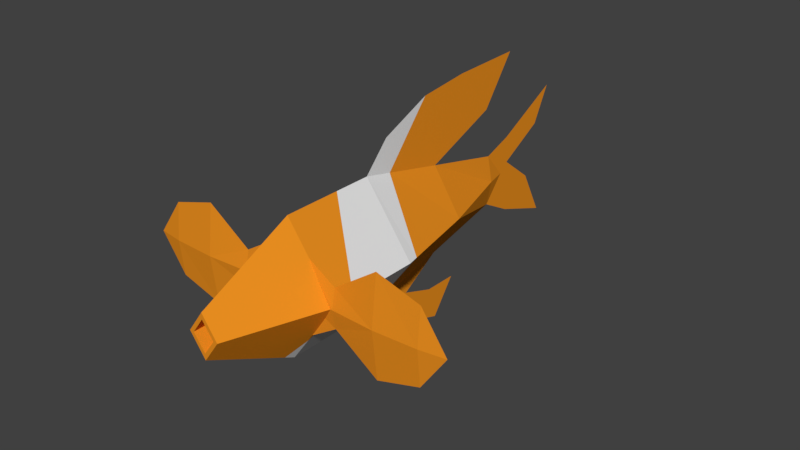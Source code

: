 # Source: goldfishV3.blend  (saved by Blender 2.79.0; exported with 4.5.12 LTS)
import bpy
from mathutils import Matrix  # noqa: F401  (used for matrix-valued properties, if any)

bpy.ops.wm.read_factory_settings(use_empty=True)
scene = bpy.context.scene
scene.name = 'Scene'

# ---- collections
col_collection_1 = bpy.data.collections.new('Collection 1'); scene.collection.children.link(col_collection_1)

# ---- materials (node trees are filled in below, after node groups)
mat_white = bpy.data.materials.new('white')
mat_white.alpha_threshold = 0.0
mat_white.roughness = 0.5
mat_orange = bpy.data.materials.new('Orange')
mat_orange.alpha_threshold = 0.0
mat_orange.diffuse_color = (0.8469, 0.2831, 0.01521, 1.0)
mat_orange.roughness = 0.5

# ---- material node trees
mat_white.use_nodes = True; mat_white.node_tree.nodes.clear()
_N = mat_white.node_tree.nodes; _L = mat_white.node_tree.links
n0 = _N.new('ShaderNodeOutputMaterial'); n0.name = 'Material Output'; n0.location = (300, 300)
n1 = _N.new('ShaderNodeBsdfDiffuse'); n1.name = 'Diffuse BSDF'; n1.location = (10, 300)
_L.new(n1.outputs[0], n0.inputs[0])
n0.is_active_output = True
mat_orange.use_nodes = True; mat_orange.node_tree.nodes.clear()
_N = mat_orange.node_tree.nodes; _L = mat_orange.node_tree.links
n0 = _N.new('ShaderNodeOutputMaterial'); n0.name = 'Material Output'; n0.location = (300, 300)
n1 = _N.new('ShaderNodeBsdfDiffuse'); n1.name = 'Diffuse BSDF'; n1.location = (10, 300)
n1.inputs[0].default_value = (0.8469, 0.2831, 0.01521, 1.0)
_L.new(n1.outputs[0], n0.inputs[0])
n0.is_active_output = True

# ---- world
world_world = bpy.data.worlds.new('World'); scene.world = world_world
world_world.color = (0.05088, 0.05088, 0.05088)
world_world.use_sun_shadow = False
world_world.sun_shadow_jitter_overblur = 0.0
world_world.cycles.sampling_method = 'MANUAL'

# ---- meshes
me_cube = bpy.data.meshes.new('Cube')
me_cube.from_pydata([(0.0, 1.0, -1.414), (0.0, -1.0, -1.414), (1.013, 1.0, -3.576e-07), (1.013, -1.0, 4.172e-07), (-1.708e-07, -1.0, 1.414), (0.0, 1.0, 1.414), (-9.242e-07, -2.981, -0.454), (0.3252, -2.981, 4.977e-07), (-9.79e-07, -2.981, 0.454), (8.929e-07, 2.978, -0.956), (0.614, 2.978, -3.093e-07), (8.929e-07, 2.978, 0.956), (1.67e-06, 4.756, -0.5481), (0.1026, 4.756, -2.537e-07), (1.67e-06, 4.756, 0.5481), (0.0, -2.981, -0.3238), (0.2343, -2.981, 4.831e-07), (0.0, -2.981, 0.3238), (0.0, -2.622, -0.3238), (0.2343, -2.622, 4.831e-07), (0.0, -2.622, 0.3238), (1.013, -0.5287, 2.346e-07), (-6.733e-08, 0.2115, 1.414), (-1.087e-07, -1.233, -1.301), (0.3601, -1.0, -0.9115), (0.5262, 1.0, -0.6796), (2.851e-07, 1.632, 1.268), (0.0, 0.7167, -1.414), (0.9645, 1.24, -3.518e-07), (0.0, 1.541, 1.992), (0.0, 3.778, 2.596), (0.0, 5.374, 2.637), (0.0, 2.654, 2.471), (0.0, 4.625, 1.609), (0.0, 1.311, -1.604), (0.0, 2.108, -1.496), (0.0, 3.052, -2.482), (0.0, 3.58, -1.759), (0.0, 5.45, -0.9226), (0.0, 5.39, 0.7744), (0.0, 5.223, -1.192e-07), (0.0, 5.429, 0.1953), (0.0, 6.832, 1.525), (0.0, 6.439, 0.7576), (0.0, 6.714, -1.373), (0.0, 6.187, -0.3869), (0.0, 1.964, -2.13), (0.0, 2.841, -1.749), (2.857, -0.921, 5.195e-07), (2.857, -1.0, -0.7677), (2.857, -1.0, 0.7677), (2.857, -1.079, 4.548e-07), (1.033, -0.9273, 5.084e-07), (1.033, -1.0, -0.4053), (1.033, -1.0, 0.4053), (1.033, -1.073, 4.742e-07), (1.945, -1.0, 1.039), (1.945, -1.121, 4.388e-07), (1.945, -0.8786, 5.264e-07), (1.945, -1.0, -1.039), (0.4, -0.9359, 5.244e-07), (0.4, -1.0, -0.8021), (0.4, -1.0, 0.8021), (0.4, -1.064, 4.568e-07), (3.393, -1.0, 4.885e-07)], [(13, 40)], [(2, 5, 22, 21), (0, 25, 27), (3, 4, 8, 7), (1, 24, 23), (11, 10, 13, 14), (2, 25, 28), (5, 2, 28, 26), (10, 9, 12, 13), (7, 8, 17, 16), (6, 7, 16, 15), (16, 17, 20, 19), (15, 16, 19, 18), (19, 20, 18), (24, 21, 3), (23, 24, 3, 7, 6), (21, 22, 4, 3), (27, 25, 2, 21, 24, 1), (28, 25, 0, 9, 10), (26, 28, 10, 11), (13, 12, 40, 14), (5, 26, 32, 29), (31, 30, 11, 33), (26, 11, 30, 32), (9, 0, 34, 35), (47, 46, 36, 37), (40, 12, 38, 41), (14, 40, 41, 39), (39, 41, 43, 42), (41, 38, 44, 45), (35, 34, 46, 47), (59, 49, 51, 57), (59, 58, 48, 49), (55, 54, 62, 63), (57, 56, 54, 55), (58, 52, 54, 56), (48, 58, 56, 50), (51, 50, 56, 57), (53, 52, 58, 59), (53, 59, 57, 55), (53, 55, 63, 61), (54, 52, 60, 62), (52, 53, 61, 60), (49, 48, 64), (50, 51, 64), (48, 50, 64), (51, 49, 64)])
me_cube.polygons.foreach_set('material_index', [0, 1, 1, 0, 1, 0, 0, 1, 1, 1, 1, 1, 1, 1, 1, 1, 0, 1, 1, 1, 0, 1, 1, 1, 1, 1, 1, 1, 1, 1, 1, 1, 1, 1, 1, 1, 1, 1, 1, 1, 1, 1, 1, 1, 1, 1])
_uv = me_cube.uv_layers.new(name='UVMap')
_uv.uv.foreach_set('vector', [0.4, 0.7864, 0.4, 0.9236, 0.3235, 0.9236, 0.2517, 0.7864, 0.4, 0.6492, 0.4, 0.7205, 0.3725, 0.6492, 0.206, 0.7864, 0.206, 0.9236, 0.01378, 0.8304, 0.01378, 0.7864, 0.206, 0.6492, 0.206, 0.698, 0.1834, 0.6602, 0.5918, 0.8791, 0.5918, 0.7864, 0.7643, 0.7864, 0.7643, 0.8395, 0.4, 0.7864, 0.4, 0.7205, 0.4233, 0.7864, 0.4, 0.9236, 0.4, 0.7864, 0.4233, 0.7864, 0.4612, 0.9094, 0.5918, 0.7864, 0.5918, 0.6937, 0.7643, 0.7332, 0.7643, 0.7864, 0.01378, 0.7864, 0.01378, 0.8304, 0.01378, 0.8178, 0.01378, 0.7864, 0.01378, 0.7423, 0.01378, 0.7864, 0.01378, 0.7864, 0.01378, 0.755, 0.01378, 0.7864, 0.01378, 0.8178, 0.04861, 0.8178, 0.04861, 0.7864, 0.01378, 0.755, 0.01378, 0.7864, 0.04861, 0.7864, 0.04861, 0.755, 0.04861, 0.7864, 0.04861, 0.8178, 0.04861, 0.755, 0.206, 0.698, 0.2517, 0.7864, 0.206, 0.7864, 0.1834, 0.6602, 0.206, 0.698, 0.206, 0.7864, 0.01378, 0.7864, 0.01378, 0.7423, 0.2517, 0.7864, 0.3235, 0.9236, 0.206, 0.9236, 0.206, 0.7864, 0.3725, 0.6492, 0.4, 0.7205, 0.4, 0.7864, 0.2517, 0.7864, 0.206, 0.698, 0.206, 0.6492, 0.4233, 0.7864, 0.4, 0.7205, 0.4, 0.6492, 0.5918, 0.6937, 0.5918, 0.7864, 0.4612, 0.9094, 0.4233, 0.7864, 0.5918, 0.7864, 0.5918, 0.8791, 0.7643, 0.7864, 0.7643, 0.7332, 0.7643, 0.7864, 0.7643, 0.8395, 0.4, 0.9236, 0.4612, 0.9094, 0.4612, 0.9094, 0.4, 0.9236, 0.0, 0.0, 0.5918, 0.8791, 0.5918, 0.8791, 0.0, 0.0, 0.4612, 0.9094, 0.5918, 0.8791, 0.5918, 0.8791, 0.4612, 0.9094, 0.5918, 0.6937, 0.4, 0.6492, 0.4, 0.6492, 0.5918, 0.6937, 0.5918, 0.6937, 0.4, 0.6492, 0.4, 0.6492, 0.5918, 0.6937, 0.7643, 0.7864, 0.7643, 0.7332, 0.7643, 0.7332, 0.7643, 0.7864, 0.7643, 0.8395, 0.7643, 0.7864, 0.7643, 0.7864, 0.7643, 0.8395, 0.7643, 0.8395, 0.7643, 0.7864, 0.7643, 0.7864, 0.7643, 0.8395, 0.7643, 0.7864, 0.7643, 0.7332, 0.7643, 0.7332, 0.7643, 0.7864, 0.5918, 0.6937, 0.4, 0.6492, 0.4, 0.6492, 0.5918, 0.6937, 0.0, 0.0, 0.0, 0.0, 0.0, 0.0, 0.0, 0.0, 0.0, 0.0, 0.0, 0.0, 0.0, 0.0, 0.0, 0.0, 0.0, 0.0, 0.0, 0.0, 0.0, 0.0, 0.0, 0.0, 0.0, 0.0, 0.0, 0.0, 0.0, 0.0, 0.0, 0.0, 0.0, 0.0, 0.0, 0.0, 0.0, 0.0, 0.0, 0.0, 0.0, 0.0, 0.0, 0.0, 0.0, 0.0, 0.0, 0.0, 0.0, 0.0, 0.0, 0.0, 0.0, 0.0, 0.0, 0.0, 0.0, 0.0, 0.0, 0.0, 0.0, 0.0, 0.0, 0.0, 0.0, 0.0, 0.0, 0.0, 0.0, 0.0, 0.0, 0.0, 0.0, 0.0, 0.0, 0.0, 0.0, 0.0, 0.0, 0.0, 0.0, 0.0, 0.0, 0.0, 0.0, 0.0, 0.0, 0.0, 0.0, 0.0, 0.0, 0.0, 0.0, 0.0, 0.0, 0.0, 0.0, 0.0, 0.0, 0.0, 0.0, 0.0, 0.0, 0.0, 0.0, 0.0, 0.0, 0.0, 0.0, 0.0, 0.0, 0.0, 0.0, 0.0, 0.0, 0.0, 0.0, 0.0, 0.0, 0.0])
me_cube.materials.append(mat_white)
me_cube.materials.append(mat_orange)
me_cube.use_remesh_preserve_volume = False
me_cube.use_remesh_preserve_attributes = False
me_cube.use_mirror_vertex_groups = False
me_cube.update()
arm_armature = bpy.data.armatures.new('Armature')  # bones are not reproduced

# ---- objects
ob_armature = bpy.data.objects.new('Armature', arm_armature)
ob_goldfish = bpy.data.objects.new('goldfish', me_cube)

# ---- transforms, parenting, visibility, modifiers, constraints
ob_armature.location = (0.0, 0.0, 0.0)
ob_armature.lineart.crease_threshold = 0.0
ob_goldfish.parent = ob_armature
ob_goldfish.location = (0.0, 0.0, 0.0)
ob_goldfish.lock_rotations_4d = False
ob_goldfish.empty_display_type = 'ARROWS'
ob_goldfish.lineart.crease_threshold = 0.0
_vg = ob_goldfish.vertex_groups.new(name='Bone.002')
for _i, _w in zip([3, 48, 49, 50, 51, 52, 53, 54, 55, 56, 57, 58, 59, 64], [0.003459, 1.0, 1.0, 1.0, 1.0, 0.003537, 0.005122, 0.002142, 0.01389, 1.0, 1.0, 1.0, 1.0, 1.0]): _vg.add([_i], _w, 'REPLACE')
_vg = ob_goldfish.vertex_groups.new(name='Bone.001')
for _i, _w in zip([0, 1, 2, 3, 4, 5, 6, 7, 8, 9, 10, 21, 22, 23, 24, 25, 26, 27, 28, 29, 34, 35, 46, 47, 48, 49, 50, 52, 53, 54, 55, 56, 57, 58, 59, 60, 61, 62, 63, 64], [4.765e-07, 1.013e-08, 1.014e-11, 4.975e-20, 0.005456, 1.204e-07, 0.0, 7.534e-22, 1.356e-14, 0.0, 0.0, 9.859e-10, 0.04638, 2.294e-05, 0.03468, 2.272e-11, 1.327e-06, 3.227e-09, 1.06e-14, 0.0, 0.000687, 0.02579, 0.008671, 0.0, 0.0, 4.922e-05, 0.0, 1.579e-21, 1.758e-18, 5.71e-16, 0.4543, 0.0004674, 0.0, 3.933e-06, 4.997e-13, 0.9994, 0.9807, 1.0, 0.9506, 0.0]): _vg.add([_i], _w, 'REPLACE')
_m = ob_goldfish.modifiers.new('Mirror', 'MIRROR')
_m.use_clip = True
_m = ob_goldfish.modifiers.new('Armature', 'ARMATURE')
_m.object = ob_armature

# ---- collection membership
col_collection_1.objects.link(ob_armature)
col_collection_1.objects.link(ob_goldfish)

# ---- scene / render settings (as saved in the file)
scene.frame_start = 1; scene.frame_end = 250; scene.frame_set(1)
scene.render.engine = 'CYCLES'
scene.render.resolution_percentage = 50
scene.render.dither_intensity = 0.0
scene.cycles.use_denoising = False
scene.cycles.samples = 128
scene.cycles.sampling_pattern = 'TABULATED_SOBOL'
scene.cycles.use_adaptive_sampling = False
scene.cycles.use_light_tree = False
scene.cycles.blur_glossy = 0.0
scene.cycles.sample_clamp_indirect = 0.0
scene.view_settings.view_transform = 'Standard'
bpy.context.view_layer.update()

# ---- added for rendering (the .blend has no active camera and no usable light): camera, sun
cam_auto = bpy.data.cameras.new('AutoCamera')
cam_auto.lens = 50.0
cam_auto.sensor_width = 36.0
cam_auto.clip_end = 1000.0
ob_auto_camera = bpy.data.objects.new('AutoCamera', cam_auto)
scene.collection.objects.link(ob_auto_camera)
ob_auto_camera.location = (12.0124, -12.4896, 9.68758)
ob_auto_camera.rotation_euler = (1.09748, -7.21219e-08, 0.694738)
scene.camera = ob_auto_camera
light_auto_sun = bpy.data.lights.new('AutoSun', 'SUN')
light_auto_sun.energy = 3.0
light_auto_sun.angle = 0.0523599
ob_auto_sun = bpy.data.objects.new('AutoSun', light_auto_sun)
scene.collection.objects.link(ob_auto_sun)
ob_auto_sun.rotation_euler = (0.872665, 0.174533, 0.523599)
bpy.context.view_layer.update()
